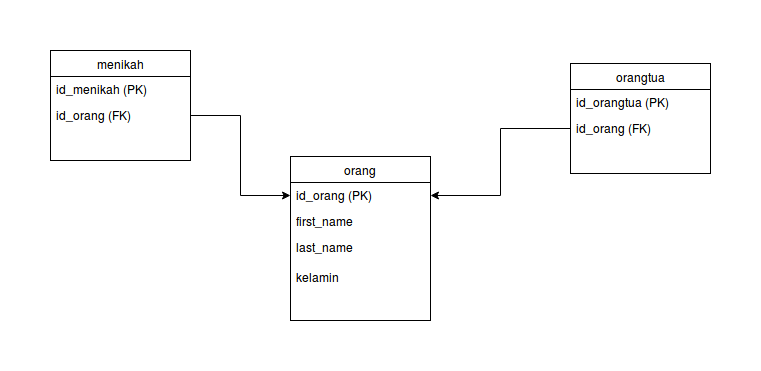

The diagram above was exported from draw.io. Its source (the exported page's mxGraphModel, read from the mxfile embedded in the PNG):
<mxGraphModel dx="2965" dy="2380" grid="1" gridSize="10" guides="1" tooltips="1" connect="1" arrows="1" fold="1" page="0" pageScale="1" pageWidth="826" pageHeight="1169" background="#ffffff" math="0" shadow="0">
  <root>
    <mxCell id="0" />
    <mxCell id="1" parent="0" />
    <mxCell id="2" value="menikah" style="swimlane;html=1;fontStyle=0;childLayout=stackLayout;horizontal=1;startSize=26;fillColor=none;horizontalStack=0;resizeParent=1;resizeLast=0;collapsible=1;marginBottom=0;swimlaneFillColor=#ffffff;" vertex="1" parent="1">
      <mxGeometry x="-1500" y="-664" width="140" height="110" as="geometry" />
    </mxCell>
    <mxCell id="3" value="id_menikah (PK)" style="text;html=1;strokeColor=none;fillColor=none;align=left;verticalAlign=top;spacingLeft=4;spacingRight=4;whiteSpace=wrap;overflow=hidden;rotatable=0;points=[[0,0.5],[1,0.5]];portConstraint=eastwest;" vertex="1" parent="2">
      <mxGeometry y="26" width="140" height="26" as="geometry" />
    </mxCell>
    <mxCell id="4" value="id_orang (FK)" style="text;html=1;strokeColor=none;fillColor=none;align=left;verticalAlign=top;spacingLeft=4;spacingRight=4;whiteSpace=wrap;overflow=hidden;rotatable=0;points=[[0,0.5],[1,0.5]];portConstraint=eastwest;" vertex="1" parent="2">
      <mxGeometry y="52" width="140" height="26" as="geometry" />
    </mxCell>
    <mxCell id="5" value="orang" style="swimlane;html=1;fontStyle=0;childLayout=stackLayout;horizontal=1;startSize=26;fillColor=none;horizontalStack=0;resizeParent=1;resizeLast=0;collapsible=1;marginBottom=0;swimlaneFillColor=#ffffff;" vertex="1" parent="1">
      <mxGeometry x="-1260" y="-558" width="140" height="164" as="geometry" />
    </mxCell>
    <mxCell id="6" value="id_orang (PK)" style="text;html=1;strokeColor=none;fillColor=none;align=left;verticalAlign=top;spacingLeft=4;spacingRight=4;whiteSpace=wrap;overflow=hidden;rotatable=0;points=[[0,0.5],[1,0.5]];portConstraint=eastwest;" vertex="1" parent="5">
      <mxGeometry y="26" width="140" height="26" as="geometry" />
    </mxCell>
    <mxCell id="7" value="first_name" style="text;html=1;strokeColor=none;fillColor=none;align=left;verticalAlign=top;spacingLeft=4;spacingRight=4;whiteSpace=wrap;overflow=hidden;rotatable=0;points=[[0,0.5],[1,0.5]];portConstraint=eastwest;" vertex="1" parent="5">
      <mxGeometry y="52" width="140" height="26" as="geometry" />
    </mxCell>
    <mxCell id="8" value="last_name" style="text;html=1;strokeColor=none;fillColor=none;align=left;verticalAlign=top;spacingLeft=4;spacingRight=4;whiteSpace=wrap;overflow=hidden;rotatable=0;points=[[0,0.5],[1,0.5]];portConstraint=eastwest;" vertex="1" parent="5">
      <mxGeometry y="78" width="140" height="30" as="geometry" />
    </mxCell>
    <mxCell id="9" value="kelamin" style="text;html=1;strokeColor=none;fillColor=none;align=left;verticalAlign=top;spacingLeft=4;spacingRight=4;whiteSpace=wrap;overflow=hidden;rotatable=0;points=[[0,0.5],[1,0.5]];portConstraint=eastwest;" vertex="1" parent="5">
      <mxGeometry y="108" width="140" height="26" as="geometry" />
    </mxCell>
    <mxCell id="10" value="orangtua" style="swimlane;html=1;fontStyle=0;childLayout=stackLayout;horizontal=1;startSize=26;fillColor=none;horizontalStack=0;resizeParent=1;resizeLast=0;collapsible=1;marginBottom=0;swimlaneFillColor=#ffffff;" vertex="1" parent="1">
      <mxGeometry x="-980" y="-651" width="140" height="110" as="geometry" />
    </mxCell>
    <mxCell id="11" value="id_orangtua (PK)" style="text;html=1;strokeColor=none;fillColor=none;align=left;verticalAlign=top;spacingLeft=4;spacingRight=4;whiteSpace=wrap;overflow=hidden;rotatable=0;points=[[0,0.5],[1,0.5]];portConstraint=eastwest;" vertex="1" parent="10">
      <mxGeometry y="26" width="140" height="26" as="geometry" />
    </mxCell>
    <mxCell id="12" value="id_orang (FK)" style="text;html=1;strokeColor=none;fillColor=none;align=left;verticalAlign=top;spacingLeft=4;spacingRight=4;whiteSpace=wrap;overflow=hidden;rotatable=0;points=[[0,0.5],[1,0.5]];portConstraint=eastwest;" vertex="1" parent="10">
      <mxGeometry y="52" width="140" height="26" as="geometry" />
    </mxCell>
    <mxCell id="13" style="edgeStyle=orthogonalEdgeStyle;rounded=0;html=1;jettySize=auto;orthogonalLoop=1;" edge="1" source="4" target="6" parent="1">
      <mxGeometry relative="1" as="geometry" />
    </mxCell>
    <mxCell id="14" style="edgeStyle=orthogonalEdgeStyle;rounded=0;html=1;entryX=1;entryY=0.5;jettySize=auto;orthogonalLoop=1;" edge="1" source="12" target="6" parent="1">
      <mxGeometry relative="1" as="geometry" />
    </mxCell>
  </root>
</mxGraphModel>